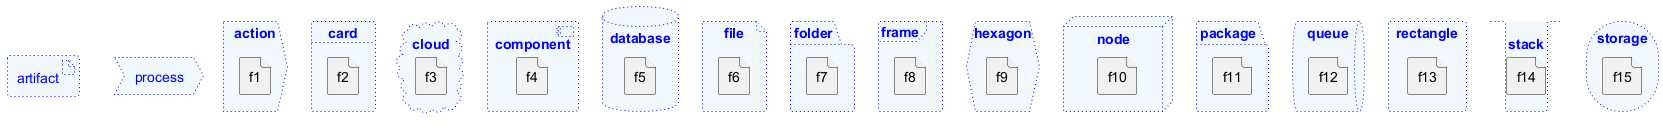

The diagram above was rendered by PlantUML. Its source (embedded in the PNG):
@startuml
action      actionVeryLOOOOOOOOOOOOOOOOOOOg      as "action" #aliceblue;line:blue;line.dotted;text:blue {
file f1
}
artifact    artifactVeryLOOOOOOOOOOOOOOOOOOOg    as "artifact" #aliceblue;line:blue;line.dotted;text:blue {
file f1
}
card        cardVeryLOOOOOOOOOOOOOOOOOOOg        as "card" #aliceblue;line:blue;line.dotted;text:blue {
file f2
}
cloud       cloudVeryLOOOOOOOOOOOOOOOOOOOg       as "cloud" #aliceblue;line:blue;line.dotted;text:blue {
file f3
}
component   componentVeryLOOOOOOOOOOOOOOOOOOOg   as "component" #aliceblue;line:blue;line.dotted;text:blue {
file f4
}
database    databaseVeryLOOOOOOOOOOOOOOOOOOOg    as "database" #aliceblue;line:blue;line.dotted;text:blue {
file f5
}
file        fileVeryLOOOOOOOOOOOOOOOOOOOg        as "file" #aliceblue;line:blue;line.dotted;text:blue {
file f6
}
folder      folderVeryLOOOOOOOOOOOOOOOOOOOg      as "folder" #aliceblue;line:blue;line.dotted;text:blue {
file f7
}
frame       frameVeryLOOOOOOOOOOOOOOOOOOOg       as "frame" #aliceblue;line:blue;line.dotted;text:blue {
file f8
}
hexagon     hexagonVeryLOOOOOOOOOOOOOOOOOOOg     as "hexagon" #aliceblue;line:blue;line.dotted;text:blue {
file f9
}
node        nodeVeryLOOOOOOOOOOOOOOOOOOOg        as "node" #aliceblue;line:blue;line.dotted;text:blue {
file f10
}
package     packageVeryLOOOOOOOOOOOOOOOOOOOg     as "package" #aliceblue;line:blue;line.dotted;text:blue {
file f11
}
process     processVeryLOOOOOOOOOOOOOOOOOOOg     as "process" #aliceblue;line:blue;line.dotted;text:blue {
file f11
}
queue       queueVeryLOOOOOOOOOOOOOOOOOOOg       as "queue" #aliceblue;line:blue;line.dotted;text:blue {
file f12
}
rectangle   rectangleVeryLOOOOOOOOOOOOOOOOOOOg   as "rectangle" #aliceblue;line:blue;line.dotted;text:blue {
file f13
}
stack       stackVeryLOOOOOOOOOOOOOOOOOOOg       as "stack" #aliceblue;line:blue;line.dotted;text:blue {
file f14
}
storage     storageVeryLOOOOOOOOOOOOOOOOOOOg     as "storage" #aliceblue;line:blue;line.dotted;text:blue {
file f15
}
@enduml